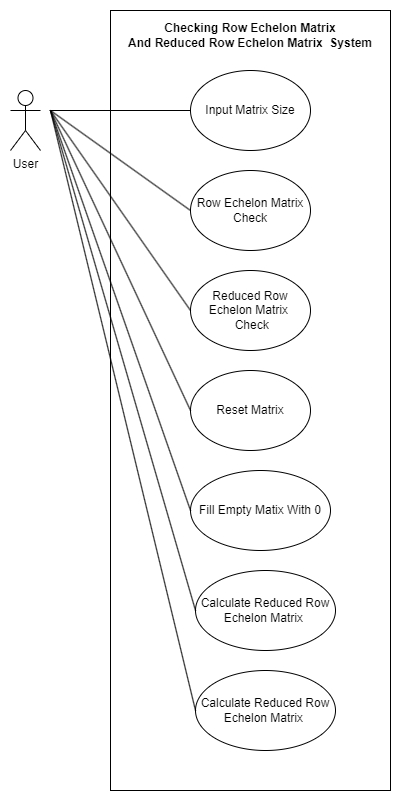

The diagram above was exported from draw.io. Its source (the exported page's mxGraphModel, read from the mxfile embedded in the PNG):
<mxGraphModel dx="1240" dy="607" grid="1" gridSize="10" guides="1" tooltips="1" connect="1" arrows="1" fold="1" page="1" pageScale="1" pageWidth="850" pageHeight="1100" math="0" shadow="0">
  <root>
    <mxCell id="0" />
    <mxCell id="1" parent="0" />
    <mxCell id="gQtMMsU8-a1H5xCdizOB-18" value="" style="rounded=0;whiteSpace=wrap;html=1;fillColor=none;" parent="1" vertex="1">
      <mxGeometry x="200" y="20" width="280" height="780" as="geometry" />
    </mxCell>
    <mxCell id="gQtMMsU8-a1H5xCdizOB-1" value="User" style="shape=umlActor;verticalLabelPosition=bottom;verticalAlign=top;html=1;outlineConnect=0;" parent="1" vertex="1">
      <mxGeometry x="100" y="100" width="30" height="60" as="geometry" />
    </mxCell>
    <mxCell id="gQtMMsU8-a1H5xCdizOB-4" value="Input Matrix Size" style="ellipse;whiteSpace=wrap;html=1;" parent="1" vertex="1">
      <mxGeometry x="280" y="80" width="120" height="80" as="geometry" />
    </mxCell>
    <mxCell id="gQtMMsU8-a1H5xCdizOB-5" value="Row Echelon Matrix Check" style="ellipse;whiteSpace=wrap;html=1;" parent="1" vertex="1">
      <mxGeometry x="280" y="180" width="120" height="80" as="geometry" />
    </mxCell>
    <mxCell id="gQtMMsU8-a1H5xCdizOB-6" value="Reduced Row Echelon Matrix&amp;nbsp;&lt;br&gt;&amp;nbsp;Check" style="ellipse;whiteSpace=wrap;html=1;" parent="1" vertex="1">
      <mxGeometry x="280" y="280" width="120" height="80" as="geometry" />
    </mxCell>
    <mxCell id="gQtMMsU8-a1H5xCdizOB-9" value="Reset Matrix" style="ellipse;whiteSpace=wrap;html=1;" parent="1" vertex="1">
      <mxGeometry x="280" y="380" width="120" height="80" as="geometry" />
    </mxCell>
    <mxCell id="gQtMMsU8-a1H5xCdizOB-10" value="Fill Empty Matix With 0" style="ellipse;whiteSpace=wrap;html=1;" parent="1" vertex="1">
      <mxGeometry x="280" y="480" width="140" height="80" as="geometry" />
    </mxCell>
    <mxCell id="gQtMMsU8-a1H5xCdizOB-12" value="" style="endArrow=none;html=1;rounded=0;entryX=0;entryY=0.5;entryDx=0;entryDy=0;" parent="1" target="gQtMMsU8-a1H5xCdizOB-4" edge="1">
      <mxGeometry width="50" height="50" relative="1" as="geometry">
        <mxPoint x="140" y="120" as="sourcePoint" />
        <mxPoint x="520" y="260" as="targetPoint" />
      </mxGeometry>
    </mxCell>
    <mxCell id="gQtMMsU8-a1H5xCdizOB-14" value="" style="endArrow=none;html=1;rounded=0;entryX=0;entryY=0.5;entryDx=0;entryDy=0;" parent="1" target="gQtMMsU8-a1H5xCdizOB-5" edge="1">
      <mxGeometry width="50" height="50" relative="1" as="geometry">
        <mxPoint x="140" y="120" as="sourcePoint" />
        <mxPoint x="290" y="130" as="targetPoint" />
      </mxGeometry>
    </mxCell>
    <mxCell id="gQtMMsU8-a1H5xCdizOB-15" value="" style="endArrow=none;html=1;rounded=0;entryX=0;entryY=0.5;entryDx=0;entryDy=0;" parent="1" target="gQtMMsU8-a1H5xCdizOB-6" edge="1">
      <mxGeometry width="50" height="50" relative="1" as="geometry">
        <mxPoint x="140" y="120" as="sourcePoint" />
        <mxPoint x="300" y="140" as="targetPoint" />
      </mxGeometry>
    </mxCell>
    <mxCell id="gQtMMsU8-a1H5xCdizOB-16" value="" style="endArrow=none;html=1;rounded=0;entryX=0;entryY=0.5;entryDx=0;entryDy=0;" parent="1" target="gQtMMsU8-a1H5xCdizOB-9" edge="1">
      <mxGeometry width="50" height="50" relative="1" as="geometry">
        <mxPoint x="140" y="120" as="sourcePoint" />
        <mxPoint x="310" y="150" as="targetPoint" />
      </mxGeometry>
    </mxCell>
    <mxCell id="gQtMMsU8-a1H5xCdizOB-17" value="" style="endArrow=none;html=1;rounded=0;entryX=0;entryY=0.5;entryDx=0;entryDy=0;" parent="1" target="gQtMMsU8-a1H5xCdizOB-10" edge="1">
      <mxGeometry width="50" height="50" relative="1" as="geometry">
        <mxPoint x="140" y="120" as="sourcePoint" />
        <mxPoint x="320" y="160" as="targetPoint" />
      </mxGeometry>
    </mxCell>
    <mxCell id="gQtMMsU8-a1H5xCdizOB-19" value="&lt;div&gt;&lt;b&gt;Checking Row Echelon Matrix&lt;/b&gt;&lt;/div&gt;&lt;div&gt;&lt;b&gt;And Reduced Row Echelon Matrix&amp;nbsp; System&lt;/b&gt;&lt;/div&gt;" style="text;html=1;strokeColor=none;fillColor=none;align=center;verticalAlign=middle;whiteSpace=wrap;rounded=0;" parent="1" vertex="1">
      <mxGeometry x="200" y="30" width="280" height="30" as="geometry" />
    </mxCell>
    <mxCell id="0ZauERqfed_mO7IVfPGA-1" value="Calculate Reduced Row Echelon Matrix&amp;nbsp;" style="ellipse;whiteSpace=wrap;html=1;" vertex="1" parent="1">
      <mxGeometry x="285" y="580" width="140" height="80" as="geometry" />
    </mxCell>
    <mxCell id="0ZauERqfed_mO7IVfPGA-2" value="Calculate Reduced Row Echelon Matrix&amp;nbsp;" style="ellipse;whiteSpace=wrap;html=1;" vertex="1" parent="1">
      <mxGeometry x="285" y="680" width="140" height="80" as="geometry" />
    </mxCell>
    <mxCell id="0ZauERqfed_mO7IVfPGA-3" value="" style="endArrow=none;html=1;rounded=0;entryX=0;entryY=0.5;entryDx=0;entryDy=0;" edge="1" parent="1" target="0ZauERqfed_mO7IVfPGA-1">
      <mxGeometry width="50" height="50" relative="1" as="geometry">
        <mxPoint x="140" y="120" as="sourcePoint" />
        <mxPoint x="200" y="570" as="targetPoint" />
      </mxGeometry>
    </mxCell>
    <mxCell id="0ZauERqfed_mO7IVfPGA-4" value="" style="endArrow=none;html=1;rounded=0;entryX=0;entryY=0.5;entryDx=0;entryDy=0;" edge="1" parent="1" target="0ZauERqfed_mO7IVfPGA-2">
      <mxGeometry width="50" height="50" relative="1" as="geometry">
        <mxPoint x="140" y="120" as="sourcePoint" />
        <mxPoint x="200" y="700" as="targetPoint" />
      </mxGeometry>
    </mxCell>
  </root>
</mxGraphModel>